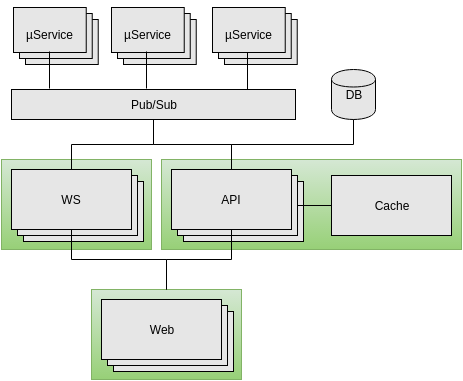

The diagram above was exported from draw.io. Its source (the exported page's mxGraphModel, read from the mxfile embedded in the PNG):
<mxGraphModel dx="1430" dy="767" grid="1" gridSize="10" guides="1" tooltips="1" connect="1" arrows="1" fold="1" page="1" pageScale="1" pageWidth="826" pageHeight="1169" background="#ffffff" math="0" shadow="0">
  <root>
    <mxCell id="0" />
    <mxCell id="1" parent="0" />
    <mxCell id="2" value="Pub/Sub" style="whiteSpace=wrap;html=1;fillColor=#e6e6e6;align=center;" vertex="1" parent="1">
      <mxGeometry x="196" y="495" width="284" height="30" as="geometry" />
    </mxCell>
    <mxCell id="3" value="" style="group" vertex="1" connectable="0" parent="1">
      <mxGeometry x="196" y="575" width="140" height="80" as="geometry" />
    </mxCell>
    <mxCell id="4" value="" style="whiteSpace=wrap;html=1;align=center;plain-green" vertex="1" parent="3">
      <mxGeometry x="-10" y="-10" width="150" height="90" as="geometry" />
    </mxCell>
    <mxCell id="5" value="" style="whiteSpace=wrap;html=1;fillColor=#e6e6e6;align=center;" vertex="1" parent="3">
      <mxGeometry x="12" y="12" width="120" height="60" as="geometry" />
    </mxCell>
    <mxCell id="6" value="" style="whiteSpace=wrap;html=1;fillColor=#e6e6e6;align=center;" vertex="1" parent="3">
      <mxGeometry x="6" y="6" width="120" height="60" as="geometry" />
    </mxCell>
    <mxCell id="7" value="WS" style="whiteSpace=wrap;html=1;fillColor=#e6e6e6;align=center;" vertex="1" parent="3">
      <mxGeometry width="120" height="60" as="geometry" />
    </mxCell>
    <mxCell id="8" value="" style="whiteSpace=wrap;html=1;align=center;plain-green" vertex="1" parent="1">
      <mxGeometry x="186" y="565" width="150" height="90" as="geometry" />
    </mxCell>
    <mxCell id="9" value="" style="whiteSpace=wrap;html=1;fillColor=#e6e6e6;align=center;" vertex="1" parent="1">
      <mxGeometry x="208" y="587" width="120" height="60" as="geometry" />
    </mxCell>
    <mxCell id="10" value="" style="whiteSpace=wrap;html=1;fillColor=#e6e6e6;align=center;" vertex="1" parent="1">
      <mxGeometry x="202" y="581" width="120" height="60" as="geometry" />
    </mxCell>
    <mxCell id="11" value="WS" style="whiteSpace=wrap;html=1;fillColor=#e6e6e6;align=center;" vertex="1" parent="1">
      <mxGeometry x="196" y="575" width="120" height="60" as="geometry" />
    </mxCell>
    <mxCell id="12" value="" style="group" vertex="1" connectable="0" parent="1">
      <mxGeometry x="356" y="575" width="290" height="90" as="geometry" />
    </mxCell>
    <mxCell id="13" value="" style="whiteSpace=wrap;html=1;align=center;plain-green" vertex="1" parent="12">
      <mxGeometry x="-10" y="-10" width="300" height="90" as="geometry" />
    </mxCell>
    <mxCell id="14" value="" style="whiteSpace=wrap;html=1;fillColor=#e6e6e6;align=center;" vertex="1" parent="12">
      <mxGeometry x="12" y="12" width="120" height="60" as="geometry" />
    </mxCell>
    <mxCell id="15" value="" style="whiteSpace=wrap;html=1;fillColor=#e6e6e6;align=center;" vertex="1" parent="12">
      <mxGeometry x="6" y="6" width="120" height="60" as="geometry" />
    </mxCell>
    <mxCell id="16" value="API" style="whiteSpace=wrap;html=1;fillColor=#e6e6e6;align=center;" vertex="1" parent="12">
      <mxGeometry width="120" height="60" as="geometry" />
    </mxCell>
    <mxCell id="17" value="" style="whiteSpace=wrap;html=1;align=center;plain-green" vertex="1" parent="1">
      <mxGeometry x="346" y="565" width="300" height="90" as="geometry" />
    </mxCell>
    <mxCell id="18" value="" style="whiteSpace=wrap;html=1;fillColor=#e6e6e6;align=center;" vertex="1" parent="1">
      <mxGeometry x="368" y="587" width="120" height="60" as="geometry" />
    </mxCell>
    <mxCell id="19" value="" style="whiteSpace=wrap;html=1;fillColor=#e6e6e6;align=center;" vertex="1" parent="1">
      <mxGeometry x="362" y="581" width="120" height="60" as="geometry" />
    </mxCell>
    <mxCell id="20" value="API" style="whiteSpace=wrap;html=1;fillColor=#e6e6e6;align=center;" vertex="1" parent="1">
      <mxGeometry x="356" y="575" width="120" height="60" as="geometry" />
    </mxCell>
    <mxCell id="21" style="edgeStyle=none;rounded=0;html=1;exitX=0;exitY=0.5;entryX=1;entryY=0.5;endArrow=none;endFill=0;jettySize=auto;orthogonalLoop=1;" edge="1" source="22" target="19" parent="1">
      <mxGeometry x="482" y="611" as="geometry" />
    </mxCell>
    <mxCell id="22" value="Cache" style="whiteSpace=wrap;html=1;fillColor=#e6e6e6;align=center;" vertex="1" parent="1">
      <mxGeometry x="516" y="581" width="120" height="60" as="geometry" />
    </mxCell>
    <mxCell id="23" style="edgeStyle=orthogonalEdgeStyle;rounded=0;html=1;exitX=0.5;exitY=0;entryX=0.5;entryY=1;endArrow=none;endFill=0;jettySize=auto;orthogonalLoop=1;" edge="1" source="20" target="2" parent="1">
      <mxGeometry x="416" y="525" as="geometry" />
    </mxCell>
    <mxCell id="24" style="edgeStyle=orthogonalEdgeStyle;rounded=0;html=1;exitX=0.5;exitY=0;entryX=0.5;entryY=1;endArrow=none;endFill=0;jettySize=auto;orthogonalLoop=1;" edge="1" source="11" target="2" parent="1">
      <mxGeometry x="256" y="525" as="geometry" />
    </mxCell>
    <mxCell id="25" value="DB" style="shape=cylinder;whiteSpace=wrap;html=1;fillColor=#e6e6e6;align=center;" vertex="1" parent="1">
      <mxGeometry x="516" y="475" width="44" height="50" as="geometry" />
    </mxCell>
    <mxCell id="26" style="edgeStyle=orthogonalEdgeStyle;rounded=0;html=1;exitX=0.5;exitY=0;entryX=0.5;entryY=1;endArrow=none;endFill=0;jettySize=auto;orthogonalLoop=1;" edge="1" source="20" target="25" parent="1">
      <mxGeometry x="416" y="525" as="geometry" />
    </mxCell>
    <mxCell id="27" value="" style="group" vertex="1" connectable="0" parent="1">
      <mxGeometry x="198" y="413" width="84.72727272727275" height="57" as="geometry" />
    </mxCell>
    <mxCell id="28" value="" style="group" vertex="1" connectable="0" parent="27">
      <mxGeometry width="84.72727272727275" height="57" as="geometry" />
    </mxCell>
    <mxCell id="29" value="" style="group" vertex="1" connectable="0" parent="28">
      <mxGeometry width="84.72727272727275" height="57" as="geometry" />
    </mxCell>
    <mxCell id="30" value="&lt;h1 id=&quot;h1-display-char&quot;&gt;&lt;br&gt;&lt;/h1&gt;" style="whiteSpace=wrap;html=1;fillColor=#e6e6e6;align=center;" vertex="1" parent="29">
      <mxGeometry x="12" y="12" width="72.72727272727273" height="45" as="geometry" />
    </mxCell>
    <mxCell id="31" value="&lt;h1 id=&quot;h1-display-char&quot;&gt;&lt;br&gt;&lt;/h1&gt;" style="whiteSpace=wrap;html=1;fillColor=#e6e6e6;align=center;" vertex="1" parent="29">
      <mxGeometry x="6" y="6" width="72.72727272727273" height="45" as="geometry" />
    </mxCell>
    <mxCell id="32" value="&lt;h1 id=&quot;h1-display-char&quot;&gt;&lt;font style=&quot;font-size: 12px ; font-weight: normal&quot;&gt;&lt;span&gt;µ&lt;/span&gt;&lt;span&gt;Service&lt;/span&gt;&lt;/font&gt;&lt;/h1&gt;" style="whiteSpace=wrap;html=1;fillColor=#e6e6e6;align=center;" vertex="1" parent="29">
      <mxGeometry width="72.72727272727273" height="45" as="geometry" />
    </mxCell>
    <mxCell id="33" value="" style="group" vertex="1" connectable="0" parent="1">
      <mxGeometry x="198" y="413" width="84.72727272727275" height="57" as="geometry" />
    </mxCell>
    <mxCell id="34" value="" style="group" vertex="1" connectable="0" parent="33">
      <mxGeometry width="84.72727272727275" height="57" as="geometry" />
    </mxCell>
    <mxCell id="35" value="&lt;h1 id=&quot;h1-display-char&quot;&gt;&lt;br&gt;&lt;/h1&gt;" style="whiteSpace=wrap;html=1;fillColor=#e6e6e6;align=center;" vertex="1" parent="34">
      <mxGeometry x="12" y="12" width="72.72727272727273" height="45" as="geometry" />
    </mxCell>
    <mxCell id="36" value="&lt;h1 id=&quot;h1-display-char&quot;&gt;&lt;br&gt;&lt;/h1&gt;" style="whiteSpace=wrap;html=1;fillColor=#e6e6e6;align=center;" vertex="1" parent="34">
      <mxGeometry x="6" y="6" width="72.72727272727273" height="45" as="geometry" />
    </mxCell>
    <mxCell id="37" value="&lt;h1 id=&quot;h1-display-char&quot;&gt;&lt;font style=&quot;font-size: 12px ; font-weight: normal&quot;&gt;&lt;span&gt;µ&lt;/span&gt;&lt;span&gt;Service&lt;/span&gt;&lt;/font&gt;&lt;/h1&gt;" style="whiteSpace=wrap;html=1;fillColor=#e6e6e6;align=center;" vertex="1" parent="34">
      <mxGeometry width="72.72727272727273" height="45" as="geometry" />
    </mxCell>
    <mxCell id="38" value="" style="group" vertex="1" connectable="0" parent="1">
      <mxGeometry x="198" y="413" width="84.72727272727275" height="57" as="geometry" />
    </mxCell>
    <mxCell id="39" value="&lt;h1 id=&quot;h1-display-char&quot;&gt;&lt;br&gt;&lt;/h1&gt;" style="whiteSpace=wrap;html=1;fillColor=#e6e6e6;align=center;" vertex="1" parent="38">
      <mxGeometry x="12" y="12" width="72.72727272727273" height="45" as="geometry" />
    </mxCell>
    <mxCell id="40" value="&lt;h1 id=&quot;h1-display-char&quot;&gt;&lt;br&gt;&lt;/h1&gt;" style="whiteSpace=wrap;html=1;fillColor=#e6e6e6;align=center;" vertex="1" parent="38">
      <mxGeometry x="6" y="6" width="72.72727272727273" height="45" as="geometry" />
    </mxCell>
    <mxCell id="41" value="&lt;h1 id=&quot;h1-display-char&quot;&gt;&lt;font style=&quot;font-size: 12px ; font-weight: normal&quot;&gt;&lt;span&gt;µ&lt;/span&gt;&lt;span&gt;Service&lt;/span&gt;&lt;/font&gt;&lt;/h1&gt;" style="whiteSpace=wrap;html=1;fillColor=#e6e6e6;align=center;" vertex="1" parent="38">
      <mxGeometry width="72.72727272727273" height="45" as="geometry" />
    </mxCell>
    <mxCell id="42" value="&lt;h1 id=&quot;h1-display-char&quot;&gt;&lt;br&gt;&lt;/h1&gt;" style="whiteSpace=wrap;html=1;fillColor=#e6e6e6;align=center;" vertex="1" parent="1">
      <mxGeometry x="210" y="425" width="72.72727272727273" height="45" as="geometry" />
    </mxCell>
    <mxCell id="43" value="&lt;h1 id=&quot;h1-display-char&quot;&gt;&lt;br&gt;&lt;/h1&gt;" style="whiteSpace=wrap;html=1;fillColor=#e6e6e6;align=center;" vertex="1" parent="1">
      <mxGeometry x="204" y="419" width="72.72727272727273" height="45" as="geometry" />
    </mxCell>
    <mxCell id="44" value="&lt;h1 id=&quot;h1-display-char&quot;&gt;&lt;font style=&quot;font-size: 12px ; font-weight: normal&quot;&gt;&lt;span&gt;µ&lt;/span&gt;&lt;span&gt;Service&lt;/span&gt;&lt;/font&gt;&lt;/h1&gt;" style="whiteSpace=wrap;html=1;fillColor=#e6e6e6;align=center;" vertex="1" parent="1">
      <mxGeometry x="198" y="413" width="72.72727272727273" height="45" as="geometry" />
    </mxCell>
    <mxCell id="45" value="" style="group" vertex="1" connectable="0" parent="1">
      <mxGeometry x="296" y="413" width="84.72727272727275" height="57" as="geometry" />
    </mxCell>
    <mxCell id="46" value="" style="group" vertex="1" connectable="0" parent="45">
      <mxGeometry width="84.72727272727275" height="57" as="geometry" />
    </mxCell>
    <mxCell id="47" value="" style="group" vertex="1" connectable="0" parent="46">
      <mxGeometry width="84.72727272727275" height="57" as="geometry" />
    </mxCell>
    <mxCell id="48" value="&lt;h1 id=&quot;h1-display-char&quot;&gt;&lt;br&gt;&lt;/h1&gt;" style="whiteSpace=wrap;html=1;fillColor=#e6e6e6;align=center;" vertex="1" parent="47">
      <mxGeometry x="12" y="12" width="72.72727272727273" height="45" as="geometry" />
    </mxCell>
    <mxCell id="49" value="&lt;h1 id=&quot;h1-display-char&quot;&gt;&lt;br&gt;&lt;/h1&gt;" style="whiteSpace=wrap;html=1;fillColor=#e6e6e6;align=center;" vertex="1" parent="47">
      <mxGeometry x="6" y="6" width="72.72727272727273" height="45" as="geometry" />
    </mxCell>
    <mxCell id="50" value="&lt;h1 id=&quot;h1-display-char&quot;&gt;&lt;font style=&quot;font-size: 12px ; font-weight: normal&quot;&gt;&lt;span&gt;µ&lt;/span&gt;&lt;span&gt;Service&lt;/span&gt;&lt;/font&gt;&lt;/h1&gt;" style="whiteSpace=wrap;html=1;fillColor=#e6e6e6;align=center;" vertex="1" parent="47">
      <mxGeometry width="72.72727272727273" height="45" as="geometry" />
    </mxCell>
    <mxCell id="51" value="" style="group" vertex="1" connectable="0" parent="1">
      <mxGeometry x="296" y="413" width="84.72727272727275" height="57" as="geometry" />
    </mxCell>
    <mxCell id="52" value="" style="group" vertex="1" connectable="0" parent="51">
      <mxGeometry width="84.72727272727275" height="57" as="geometry" />
    </mxCell>
    <mxCell id="53" value="&lt;h1 id=&quot;h1-display-char&quot;&gt;&lt;br&gt;&lt;/h1&gt;" style="whiteSpace=wrap;html=1;fillColor=#e6e6e6;align=center;" vertex="1" parent="52">
      <mxGeometry x="12" y="12" width="72.72727272727273" height="45" as="geometry" />
    </mxCell>
    <mxCell id="54" value="&lt;h1 id=&quot;h1-display-char&quot;&gt;&lt;br&gt;&lt;/h1&gt;" style="whiteSpace=wrap;html=1;fillColor=#e6e6e6;align=center;" vertex="1" parent="52">
      <mxGeometry x="6" y="6" width="72.72727272727273" height="45" as="geometry" />
    </mxCell>
    <mxCell id="55" value="&lt;h1 id=&quot;h1-display-char&quot;&gt;&lt;font style=&quot;font-size: 12px ; font-weight: normal&quot;&gt;&lt;span&gt;µ&lt;/span&gt;&lt;span&gt;Service&lt;/span&gt;&lt;/font&gt;&lt;/h1&gt;" style="whiteSpace=wrap;html=1;fillColor=#e6e6e6;align=center;" vertex="1" parent="52">
      <mxGeometry width="72.72727272727273" height="45" as="geometry" />
    </mxCell>
    <mxCell id="56" value="" style="group" vertex="1" connectable="0" parent="1">
      <mxGeometry x="296" y="413" width="84.72727272727275" height="57" as="geometry" />
    </mxCell>
    <mxCell id="57" value="&lt;h1 id=&quot;h1-display-char&quot;&gt;&lt;br&gt;&lt;/h1&gt;" style="whiteSpace=wrap;html=1;fillColor=#e6e6e6;align=center;" vertex="1" parent="56">
      <mxGeometry x="12" y="12" width="72.72727272727273" height="45" as="geometry" />
    </mxCell>
    <mxCell id="58" value="&lt;h1 id=&quot;h1-display-char&quot;&gt;&lt;br&gt;&lt;/h1&gt;" style="whiteSpace=wrap;html=1;fillColor=#e6e6e6;align=center;" vertex="1" parent="56">
      <mxGeometry x="6" y="6" width="72.72727272727273" height="45" as="geometry" />
    </mxCell>
    <mxCell id="59" value="&lt;h1 id=&quot;h1-display-char&quot;&gt;&lt;font style=&quot;font-size: 12px ; font-weight: normal&quot;&gt;&lt;span&gt;µ&lt;/span&gt;&lt;span&gt;Service&lt;/span&gt;&lt;/font&gt;&lt;/h1&gt;" style="whiteSpace=wrap;html=1;fillColor=#e6e6e6;align=center;" vertex="1" parent="56">
      <mxGeometry width="72.72727272727273" height="45" as="geometry" />
    </mxCell>
    <mxCell id="60" value="&lt;h1 id=&quot;h1-display-char&quot;&gt;&lt;br&gt;&lt;/h1&gt;" style="whiteSpace=wrap;html=1;fillColor=#e6e6e6;align=center;" vertex="1" parent="1">
      <mxGeometry x="308" y="425" width="72.72727272727273" height="45" as="geometry" />
    </mxCell>
    <mxCell id="61" value="&lt;h1 id=&quot;h1-display-char&quot;&gt;&lt;br&gt;&lt;/h1&gt;" style="whiteSpace=wrap;html=1;fillColor=#e6e6e6;align=center;" vertex="1" parent="1">
      <mxGeometry x="302" y="419" width="72.72727272727273" height="45" as="geometry" />
    </mxCell>
    <mxCell id="62" value="&lt;h1 id=&quot;h1-display-char&quot;&gt;&lt;font style=&quot;font-size: 12px ; font-weight: normal&quot;&gt;&lt;span&gt;µ&lt;/span&gt;&lt;span&gt;Service&lt;/span&gt;&lt;/font&gt;&lt;/h1&gt;" style="whiteSpace=wrap;html=1;fillColor=#e6e6e6;align=center;" vertex="1" parent="1">
      <mxGeometry x="296" y="413" width="72.72727272727273" height="45" as="geometry" />
    </mxCell>
    <mxCell id="63" value="" style="group" vertex="1" connectable="0" parent="1">
      <mxGeometry x="397" y="413" width="84.72727272727275" height="57" as="geometry" />
    </mxCell>
    <mxCell id="64" value="" style="group" vertex="1" connectable="0" parent="63">
      <mxGeometry width="84.72727272727275" height="57" as="geometry" />
    </mxCell>
    <mxCell id="65" value="" style="group" vertex="1" connectable="0" parent="64">
      <mxGeometry width="84.72727272727275" height="57" as="geometry" />
    </mxCell>
    <mxCell id="66" value="&lt;h1 id=&quot;h1-display-char&quot;&gt;&lt;br&gt;&lt;/h1&gt;" style="whiteSpace=wrap;html=1;fillColor=#e6e6e6;align=center;" vertex="1" parent="65">
      <mxGeometry x="12" y="12" width="72.72727272727273" height="45" as="geometry" />
    </mxCell>
    <mxCell id="67" value="&lt;h1 id=&quot;h1-display-char&quot;&gt;&lt;br&gt;&lt;/h1&gt;" style="whiteSpace=wrap;html=1;fillColor=#e6e6e6;align=center;" vertex="1" parent="65">
      <mxGeometry x="6" y="6" width="72.72727272727273" height="45" as="geometry" />
    </mxCell>
    <mxCell id="68" value="&lt;h1 id=&quot;h1-display-char&quot;&gt;&lt;font style=&quot;font-size: 12px ; font-weight: normal&quot;&gt;&lt;span&gt;µ&lt;/span&gt;&lt;span&gt;Service&lt;/span&gt;&lt;/font&gt;&lt;/h1&gt;" style="whiteSpace=wrap;html=1;fillColor=#e6e6e6;align=center;" vertex="1" parent="65">
      <mxGeometry width="72.72727272727273" height="45" as="geometry" />
    </mxCell>
    <mxCell id="69" value="" style="group" vertex="1" connectable="0" parent="1">
      <mxGeometry x="397" y="413" width="84.72727272727275" height="57" as="geometry" />
    </mxCell>
    <mxCell id="70" value="" style="group" vertex="1" connectable="0" parent="69">
      <mxGeometry width="84.72727272727275" height="57" as="geometry" />
    </mxCell>
    <mxCell id="71" value="&lt;h1 id=&quot;h1-display-char&quot;&gt;&lt;br&gt;&lt;/h1&gt;" style="whiteSpace=wrap;html=1;fillColor=#e6e6e6;align=center;" vertex="1" parent="70">
      <mxGeometry x="12" y="12" width="72.72727272727273" height="45" as="geometry" />
    </mxCell>
    <mxCell id="72" value="&lt;h1 id=&quot;h1-display-char&quot;&gt;&lt;br&gt;&lt;/h1&gt;" style="whiteSpace=wrap;html=1;fillColor=#e6e6e6;align=center;" vertex="1" parent="70">
      <mxGeometry x="6" y="6" width="72.72727272727273" height="45" as="geometry" />
    </mxCell>
    <mxCell id="73" value="&lt;h1 id=&quot;h1-display-char&quot;&gt;&lt;font style=&quot;font-size: 12px ; font-weight: normal&quot;&gt;&lt;span&gt;µ&lt;/span&gt;&lt;span&gt;Service&lt;/span&gt;&lt;/font&gt;&lt;/h1&gt;" style="whiteSpace=wrap;html=1;fillColor=#e6e6e6;align=center;" vertex="1" parent="70">
      <mxGeometry width="72.72727272727273" height="45" as="geometry" />
    </mxCell>
    <mxCell id="74" value="" style="group" vertex="1" connectable="0" parent="1">
      <mxGeometry x="397" y="413" width="84.72727272727275" height="57" as="geometry" />
    </mxCell>
    <mxCell id="75" value="&lt;h1 id=&quot;h1-display-char&quot;&gt;&lt;br&gt;&lt;/h1&gt;" style="whiteSpace=wrap;html=1;fillColor=#e6e6e6;align=center;" vertex="1" parent="74">
      <mxGeometry x="12" y="12" width="72.72727272727273" height="45" as="geometry" />
    </mxCell>
    <mxCell id="76" value="&lt;h1 id=&quot;h1-display-char&quot;&gt;&lt;br&gt;&lt;/h1&gt;" style="whiteSpace=wrap;html=1;fillColor=#e6e6e6;align=center;" vertex="1" parent="74">
      <mxGeometry x="6" y="6" width="72.72727272727273" height="45" as="geometry" />
    </mxCell>
    <mxCell id="77" value="&lt;h1 id=&quot;h1-display-char&quot;&gt;&lt;font style=&quot;font-size: 12px ; font-weight: normal&quot;&gt;&lt;span&gt;µ&lt;/span&gt;&lt;span&gt;Service&lt;/span&gt;&lt;/font&gt;&lt;/h1&gt;" style="whiteSpace=wrap;html=1;fillColor=#e6e6e6;align=center;" vertex="1" parent="74">
      <mxGeometry width="72.72727272727273" height="45" as="geometry" />
    </mxCell>
    <mxCell id="78" value="&lt;h1 id=&quot;h1-display-char&quot;&gt;&lt;br&gt;&lt;/h1&gt;" style="whiteSpace=wrap;html=1;fillColor=#e6e6e6;align=center;" vertex="1" parent="1">
      <mxGeometry x="409" y="425" width="72.72727272727273" height="45" as="geometry" />
    </mxCell>
    <mxCell id="79" value="&lt;h1 id=&quot;h1-display-char&quot;&gt;&lt;br&gt;&lt;/h1&gt;" style="whiteSpace=wrap;html=1;fillColor=#e6e6e6;align=center;" vertex="1" parent="1">
      <mxGeometry x="403" y="419" width="72.72727272727273" height="45" as="geometry" />
    </mxCell>
    <mxCell id="80" value="&lt;h1 id=&quot;h1-display-char&quot;&gt;&lt;font style=&quot;font-size: 12px ; font-weight: normal&quot;&gt;&lt;span&gt;µ&lt;/span&gt;&lt;span&gt;Service&lt;/span&gt;&lt;/font&gt;&lt;/h1&gt;" style="whiteSpace=wrap;html=1;fillColor=#e6e6e6;align=center;" vertex="1" parent="1">
      <mxGeometry x="397" y="413" width="72.72727272727273" height="45" as="geometry" />
    </mxCell>
    <mxCell id="81" style="edgeStyle=none;rounded=0;html=1;exitX=0.5;exitY=1;entryX=0.5;entryY=0;endArrow=none;endFill=0;jettySize=auto;orthogonalLoop=1;" edge="1" parent="1">
      <mxGeometry x="331" y="457" as="geometry">
        <mxPoint x="331" y="457" as="sourcePoint" />
        <mxPoint x="331" y="494" as="targetPoint" />
      </mxGeometry>
    </mxCell>
    <mxCell id="82" style="edgeStyle=none;rounded=0;html=1;exitX=0.5;exitY=1;entryX=0.5;entryY=0;endArrow=none;endFill=0;jettySize=auto;orthogonalLoop=1;" edge="1" parent="1">
      <mxGeometry x="432" y="458" as="geometry">
        <mxPoint x="432" y="458" as="sourcePoint" />
        <mxPoint x="432" y="495" as="targetPoint" />
      </mxGeometry>
    </mxCell>
    <mxCell id="83" style="edgeStyle=none;rounded=0;html=1;exitX=0.5;exitY=1;entryX=0.5;entryY=0;endArrow=none;endFill=0;jettySize=auto;orthogonalLoop=1;" edge="1" parent="1">
      <mxGeometry x="234" y="457" as="geometry">
        <mxPoint x="234" y="457" as="sourcePoint" />
        <mxPoint x="234" y="494" as="targetPoint" />
      </mxGeometry>
    </mxCell>
    <mxCell id="84" value="" style="group" vertex="1" connectable="0" parent="1">
      <mxGeometry x="286" y="705" width="140" height="80" as="geometry" />
    </mxCell>
    <mxCell id="85" value="" style="whiteSpace=wrap;html=1;align=center;plain-green" vertex="1" parent="84">
      <mxGeometry x="-10" y="-10" width="150" height="90" as="geometry" />
    </mxCell>
    <mxCell id="86" value="" style="whiteSpace=wrap;html=1;fillColor=#e6e6e6;align=center;" vertex="1" parent="84">
      <mxGeometry x="12" y="12" width="120" height="60" as="geometry" />
    </mxCell>
    <mxCell id="87" value="" style="whiteSpace=wrap;html=1;fillColor=#e6e6e6;align=center;" vertex="1" parent="84">
      <mxGeometry x="6" y="6" width="120" height="60" as="geometry" />
    </mxCell>
    <mxCell id="88" value="Web" style="whiteSpace=wrap;html=1;fillColor=#e6e6e6;align=center;" vertex="1" parent="84">
      <mxGeometry width="120" height="60" as="geometry" />
    </mxCell>
    <mxCell id="89" value="" style="whiteSpace=wrap;html=1;align=center;plain-green" vertex="1" parent="1">
      <mxGeometry x="276" y="695" width="150" height="90" as="geometry" />
    </mxCell>
    <mxCell id="90" value="" style="whiteSpace=wrap;html=1;fillColor=#e6e6e6;align=center;" vertex="1" parent="1">
      <mxGeometry x="298" y="717" width="120" height="60" as="geometry" />
    </mxCell>
    <mxCell id="91" value="" style="whiteSpace=wrap;html=1;fillColor=#e6e6e6;align=center;" vertex="1" parent="1">
      <mxGeometry x="292" y="711" width="120" height="60" as="geometry" />
    </mxCell>
    <mxCell id="92" value="Web" style="whiteSpace=wrap;html=1;fillColor=#e6e6e6;align=center;" vertex="1" parent="1">
      <mxGeometry x="286" y="705" width="120" height="60" as="geometry" />
    </mxCell>
    <mxCell id="93" style="edgeStyle=orthogonalEdgeStyle;rounded=0;html=1;exitX=0.5;exitY=0;entryX=0.5;entryY=1;endArrow=none;endFill=0;jettySize=auto;orthogonalLoop=1;" edge="1" source="89" target="11" parent="1">
      <mxGeometry x="256" y="635" as="geometry" />
    </mxCell>
    <mxCell id="94" style="edgeStyle=orthogonalEdgeStyle;rounded=0;html=1;exitX=0.5;exitY=0;entryX=0.5;entryY=1;endArrow=none;endFill=0;jettySize=auto;orthogonalLoop=1;" edge="1" source="89" target="20" parent="1">
      <mxGeometry x="351" y="635" as="geometry" />
    </mxCell>
  </root>
</mxGraphModel>